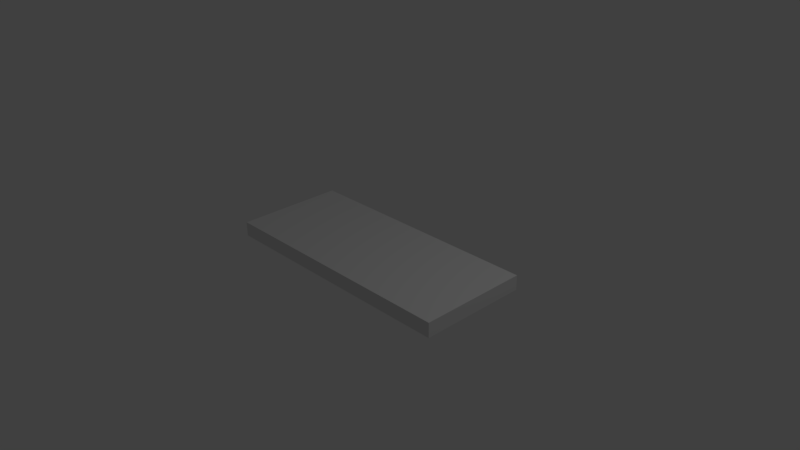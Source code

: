 # Source: model_TowerOrcArcher.blend  (saved by Blender 2.77.0; exported with 4.5.12 LTS)
import bpy
from mathutils import Matrix  # noqa: F401  (used for matrix-valued properties, if any)

bpy.ops.wm.read_factory_settings(use_empty=True)
scene = bpy.context.scene
scene.name = 'Scene'

# ---- collections
col_collection_1 = bpy.data.collections.new('Collection 1'); scene.collection.children.link(col_collection_1)

# ---- materials (node trees are filled in below, after node groups)
mat_material = bpy.data.materials.new('Material')
mat_material.alpha_threshold = 0.0
mat_material.use_transparent_shadow = False
mat_material.roughness = 0.5
mat_material.line_color = (0.0, 0.0, 0.0, 1.0)

# ---- material node trees

# ---- world
world_world = bpy.data.worlds.new('World'); scene.world = world_world
world_world.color = (0.05088, 0.05088, 0.05088)
world_world.use_sun_shadow = False
world_world.sun_shadow_jitter_overblur = 0.0
world_world.cycles.sampling_method = 'MANUAL'

# ---- cameras
cam_camera = bpy.data.cameras.new('Camera')
cam_camera.clip_end = 100.0
cam_camera.lens = 35.0
cam_camera.sensor_width = 32.0
cam_camera.sensor_height = 18.0
cam_camera.ortho_scale = 7.314
cam_camera.dof.focus_distance = 0.0
cam_camera.dof.aperture_fstop = 128.0

# ---- lights
light_lamp = bpy.data.lights.new('Lamp', 'POINT')
light_lamp.transmission_factor = 0.0
light_lamp.cutoff_distance = 30.0
light_lamp.energy = 100.0
light_lamp.shadow_buffer_clip_start = 1.001
light_lamp.shadow_soft_size = 0.1
light_lamp.shadow_maximum_resolution = 0.006
light_lamp.use_absolute_resolution = True

# ---- meshes
me_cube = bpy.data.meshes.new('Cube')
me_cube.from_pydata([(1.0, -1.0, -1.0), (1.0, -1.0, 1.0), (0.0, -1.0, -1.0), (-5.364e-07, -1.0, 1.0), (1.0, -5.96e-08, -1.0), (1.0, -5.364e-07, 1.0), (-1.49e-07, -1.788e-07, 1.0), (8.941e-08, 1.192e-07, -1.0), (1.0, -5.364e-07, 1.0), (1.0, -1.0, 1.0), (-5.364e-07, -1.0, 1.0), (-1.49e-07, -1.788e-07, 1.0), (0.8889, -1.0, 1.0), (1.0, -0.6667, 1.0), (0.8889, -0.6667, 1.0)], [], [(14, 13, 8, 5, 6, 11, 10, 12), (3, 1, 9, 12, 10), (13, 14, 12, 9), (1, 3, 2, 0), (0, 2, 7, 4), (1, 5, 8, 13, 9), (6, 3, 10, 11), (4, 5, 1, 0)])
me_cube.materials.append(mat_material)
me_cube.use_remesh_preserve_volume = False
me_cube.use_remesh_preserve_attributes = False
me_cube.use_mirror_vertex_groups = False
me_cube.update()

# ---- objects
ob_cube = bpy.data.objects.new('Cube', me_cube)
ob_lamp = bpy.data.objects.new('Lamp', light_lamp)
ob_camera = bpy.data.objects.new('Camera', cam_camera)

# ---- transforms, parenting, visibility, modifiers, constraints
ob_cube.location = (0.0, 0.0, 0.0)
ob_cube.scale = (1.75, 0.75, 0.1)
ob_cube.lock_rotations_4d = False
ob_cube.empty_display_type = 'ARROWS'
ob_cube.lineart.crease_threshold = 0.0
_m = ob_cube.modifiers.new('Mirror', 'MIRROR')
_m.use_axis = (True, True, False)
ob_lamp.location = (4.076, 1.005, 5.904)
ob_lamp.rotation_euler = (0.6503, 0.05522, 1.866)
ob_lamp.lock_rotations_4d = False
ob_lamp.empty_display_type = 'ARROWS'
ob_lamp.color = (0.0, 0.0, 0.0, 0.0)
ob_lamp.lineart.crease_threshold = 0.0
ob_camera.location = (7.481, -6.508, 5.344)
ob_camera.rotation_euler = (1.109, 0.01082, 0.8149)
ob_camera.lock_rotations_4d = False
ob_camera.empty_display_type = 'ARROWS'
ob_camera.color = (0.0, 0.0, 0.0, 0.0)
ob_camera.display_type = 'WIRE'
ob_camera.lineart.crease_threshold = 0.0

# ---- collection membership
col_collection_1.objects.link(ob_cube)
col_collection_1.objects.link(ob_lamp)
col_collection_1.objects.link(ob_camera)

# ---- scene / render settings (as saved in the file)
scene.camera = ob_camera
scene.frame_start = 1; scene.frame_end = 250; scene.frame_set(1)
scene.render.engine = 'BLENDER_EEVEE_NEXT'
scene.render.resolution_percentage = 50
scene.render.dither_intensity = 0.0
scene.cycles.use_denoising = False
scene.cycles.samples = 128
scene.cycles.sampling_pattern = 'TABULATED_SOBOL'
scene.cycles.light_sampling_threshold = 0.0
scene.cycles.use_adaptive_sampling = False
scene.cycles.use_light_tree = False
scene.cycles.blur_glossy = 0.0
scene.cycles.sample_clamp_indirect = 0.0
scene.view_settings.view_transform = 'Standard'
bpy.context.view_layer.update()
